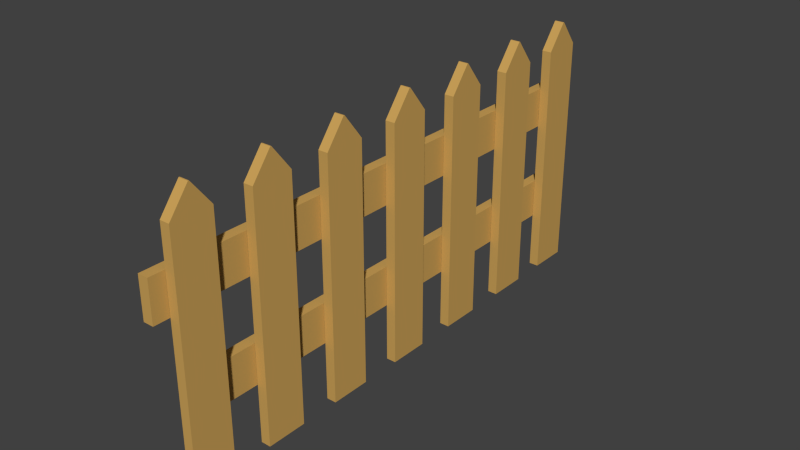 # Source: fence_1.blend  (saved by Blender 2.73.0; exported with 4.5.12 LTS)
import bpy
from mathutils import Matrix  # noqa: F401  (used for matrix-valued properties, if any)

bpy.ops.wm.read_factory_settings(use_empty=True)
scene = bpy.context.scene
scene.name = 'Scene'

# ---- collections
col_collection_1 = bpy.data.collections.new('Collection 1'); scene.collection.children.link(col_collection_1)

# ---- materials (node trees are filled in below, after node groups)
mat_fence = bpy.data.materials.new('fence')
mat_fence.alpha_threshold = 0.0
mat_fence.use_transparent_shadow = False
mat_fence.diffuse_color = (0.6038, 0.364, 0.1016, 1.0)
mat_fence.roughness = 0.5
mat_fence.line_color = (0.0, 0.0, 0.0, 1.0)

# ---- material node trees

# ---- world
world_world = bpy.data.worlds.new('World'); scene.world = world_world
world_world.color = (0.05088, 0.05088, 0.05088)
world_world.use_sun_shadow = False
world_world.sun_shadow_jitter_overblur = 0.0
world_world.cycles.sampling_method = 'MANUAL'
world_world.cycles.sample_map_resolution = 256

# ---- meshes
me_cube = bpy.data.meshes.new('Cube')
me_cube.from_pydata([(0.0408, 0.1694, -1.0), (0.0408, -0.1694, -1.0), (-0.0408, -0.1694, -1.0), (-0.0408, 0.1694, -1.0), (0.0408, 0.1694, 1.0), (0.0408, -0.1694, 1.0), (-0.0408, -0.1694, 1.0), (-0.0408, 0.1694, 1.0), (0.0408, 0.004145, 1.213), (0.0408, -0.004145, 1.213), (-0.0408, -0.004145, 1.213), (-0.0408, 0.004145, 1.213), (0.0408, 0.8276, -1.0), (0.0408, 0.4888, -1.0), (-0.0408, 0.4888, -1.0), (-0.0408, 0.8276, -1.0), (0.0408, 0.8276, 1.0), (0.0408, 0.4888, 1.0), (-0.0408, 0.4888, 1.0), (-0.0408, 0.8276, 1.0), (0.0408, 0.6623, 1.213), (0.0408, 0.654, 1.213), (-0.0408, 0.654, 1.213), (-0.0408, 0.6623, 1.213), (0.0408, 1.498, -1.0), (0.0408, 1.159, -1.0), (-0.0408, 1.159, -1.0), (-0.0408, 1.498, -1.0), (0.0408, 1.498, 1.0), (0.0408, 1.159, 1.0), (-0.0408, 1.159, 1.0), (-0.0408, 1.498, 1.0), (0.0408, 1.333, 1.213), (0.0408, 1.324, 1.213), (-0.0408, 1.324, 1.213), (-0.0408, 1.333, 1.213), (0.0408, 2.181, -1.0), (0.0408, 1.842, -1.0), (-0.0408, 1.842, -1.0), (-0.0408, 2.181, -1.0), (0.0408, 2.181, 1.0), (0.0408, 1.842, 1.0), (-0.0408, 1.842, 1.0), (-0.0408, 2.181, 1.0), (0.0408, 2.016, 1.213), (0.0408, 2.007, 1.213), (-0.0408, 2.007, 1.213), (-0.0408, 2.016, 1.213), (0.0408, 2.857, -1.0), (0.0408, 2.519, -1.0), (-0.0408, 2.519, -1.0), (-0.0408, 2.857, -1.0), (0.0408, 2.857, 1.0), (0.0408, 2.519, 1.0), (-0.0408, 2.519, 1.0), (-0.0408, 2.857, 1.0), (0.0408, 2.692, 1.213), (0.0408, 2.684, 1.213), (-0.0408, 2.684, 1.213), (-0.0408, 2.692, 1.213), (0.0408, 3.534, -1.0), (0.0408, 3.195, -1.0), (-0.0408, 3.195, -1.0), (-0.0408, 3.534, -1.0), (0.0408, 3.534, 1.0), (0.0408, 3.195, 1.0), (-0.0408, 3.195, 1.0), (-0.0408, 3.534, 1.0), (0.0408, 3.369, 1.213), (0.0408, 3.361, 1.213), (-0.0408, 3.361, 1.213), (-0.0408, 3.369, 1.213), (0.0408, 4.174, -0.9938), (0.0408, 3.835, -0.9938), (-0.0408, 3.835, -0.9938), (-0.0408, 4.174, -0.9938), (0.0408, 4.174, 1.006), (0.0408, 3.835, 1.006), (-0.0408, 3.835, 1.006), (-0.0408, 4.174, 1.006), (0.0408, 4.009, 1.22), (0.0408, 4.0, 1.22), (-0.0408, 4.0, 1.22), (-0.0408, 4.009, 1.22), (-0.1292, -0.3017, 0.3338), (-0.1292, 4.309, 0.3338), (-0.04293, 4.309, 0.3338), (-0.04293, -0.3017, 0.3338), (-0.1292, -0.3017, 0.6704), (-0.1292, 4.309, 0.6704), (-0.04293, 4.309, 0.6704), (-0.04293, -0.3017, 0.6704), (-0.1292, -0.04545, -0.5149), (-0.1292, 4.053, -0.5149), (-0.04293, 4.053, -0.5149), (-0.04293, -0.04545, -0.5149), (-0.1292, -0.04545, -0.1784), (-0.1292, 4.053, -0.1784), (-0.04293, 4.053, -0.1784), (-0.04293, -0.04545, -0.1784)], [], [(0, 1, 2, 3), (7, 6, 10, 11), (0, 4, 5, 1), (1, 5, 6, 2), (2, 6, 7, 3), (4, 0, 3, 7), (8, 11, 10, 9), (6, 5, 9, 10), (4, 7, 11, 8), (5, 4, 8, 9), (12, 13, 14, 15), (19, 18, 22, 23), (12, 16, 17, 13), (13, 17, 18, 14), (14, 18, 19, 15), (16, 12, 15, 19), (20, 23, 22, 21), (18, 17, 21, 22), (16, 19, 23, 20), (17, 16, 20, 21), (24, 25, 26, 27), (31, 30, 34, 35), (24, 28, 29, 25), (25, 29, 30, 26), (26, 30, 31, 27), (28, 24, 27, 31), (32, 35, 34, 33), (30, 29, 33, 34), (28, 31, 35, 32), (29, 28, 32, 33), (36, 37, 38, 39), (43, 42, 46, 47), (36, 40, 41, 37), (37, 41, 42, 38), (38, 42, 43, 39), (40, 36, 39, 43), (44, 47, 46, 45), (42, 41, 45, 46), (40, 43, 47, 44), (41, 40, 44, 45), (48, 49, 50, 51), (55, 54, 58, 59), (48, 52, 53, 49), (49, 53, 54, 50), (50, 54, 55, 51), (52, 48, 51, 55), (56, 59, 58, 57), (54, 53, 57, 58), (52, 55, 59, 56), (53, 52, 56, 57), (60, 61, 62, 63), (67, 66, 70, 71), (60, 64, 65, 61), (61, 65, 66, 62), (62, 66, 67, 63), (64, 60, 63, 67), (68, 71, 70, 69), (66, 65, 69, 70), (64, 67, 71, 68), (65, 64, 68, 69), (72, 73, 74, 75), (79, 78, 82, 83), (72, 76, 77, 73), (73, 77, 78, 74), (74, 78, 79, 75), (76, 72, 75, 79), (80, 83, 82, 81), (78, 77, 81, 82), (76, 79, 83, 80), (77, 76, 80, 81), (88, 89, 85, 84), (89, 90, 86, 85), (90, 91, 87, 86), (91, 88, 84, 87), (84, 85, 86, 87), (91, 90, 89, 88), (96, 97, 93, 92), (97, 98, 94, 93), (99, 96, 92, 95), (92, 93, 94, 95), (99, 98, 97, 96), (98, 99, 95, 94)])
me_cube.materials.append(mat_fence)
me_cube.use_remesh_preserve_volume = False
me_cube.use_remesh_preserve_attributes = False
me_cube.use_mirror_vertex_groups = False
me_cube.update()

# ---- objects
ob_fence = bpy.data.objects.new('fence', me_cube)

# ---- transforms, parenting, visibility, modifiers, constraints
ob_fence.location = (0.0, 0.0, 0.0)
ob_fence.lock_rotations_4d = False
ob_fence.empty_display_type = 'ARROWS'
ob_fence.lineart.crease_threshold = 0.0

# ---- collection membership
col_collection_1.objects.link(ob_fence)

# ---- scene / render settings (as saved in the file)
scene.frame_start = 1; scene.frame_end = 250; scene.frame_set(1)
scene.render.engine = 'BLENDER_EEVEE_NEXT'
scene.render.resolution_percentage = 50
scene.render.dither_intensity = 0.0
scene.cycles.use_denoising = False
scene.cycles.samples = 10
scene.cycles.sampling_pattern = 'TABULATED_SOBOL'
scene.cycles.light_sampling_threshold = 0.0
scene.cycles.use_adaptive_sampling = False
scene.cycles.use_light_tree = False
scene.cycles.blur_glossy = 0.0
scene.cycles.pixel_filter_type = 'GAUSSIAN'
scene.cycles.sample_clamp_indirect = 0.0
scene.view_settings.view_transform = 'Standard'
bpy.context.view_layer.update()

# ---- added for rendering (the .blend has no active camera and no usable light): camera, sun
cam_auto = bpy.data.cameras.new('AutoCamera')
cam_auto.lens = 50.0
cam_auto.sensor_width = 36.0
cam_auto.clip_end = 1000.0
ob_auto_camera = bpy.data.objects.new('AutoCamera', cam_auto)
scene.collection.objects.link(ob_auto_camera)
ob_auto_camera.location = (4.6933, -3.68118, 3.89982)
ob_auto_camera.rotation_euler = (1.09748, -7.21219e-08, 0.694738)
scene.camera = ob_auto_camera
light_auto_sun = bpy.data.lights.new('AutoSun', 'SUN')
light_auto_sun.energy = 3.0
light_auto_sun.angle = 0.0523599
ob_auto_sun = bpy.data.objects.new('AutoSun', light_auto_sun)
scene.collection.objects.link(ob_auto_sun)
ob_auto_sun.rotation_euler = (0.872665, 0.174533, 0.523599)
bpy.context.view_layer.update()

